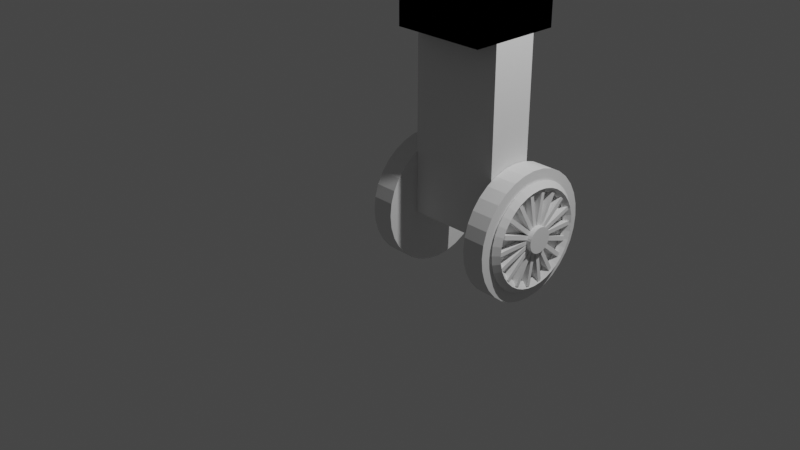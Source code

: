 # Source: creeper.blend  (saved by Blender 3.6.13; exported with 4.5.12 LTS)
import bpy
from mathutils import Matrix  # noqa: F401  (used for matrix-valued properties, if any)

bpy.ops.wm.read_factory_settings(use_empty=True)
scene = bpy.context.scene
scene.name = 'Scene'

# ---- collections
col_collection = bpy.data.collections.new('Collection'); scene.collection.children.link(col_collection)

# ---- world
world_world = bpy.data.worlds.new('World'); scene.world = world_world
world_world.use_nodes = True; world_world.node_tree.nodes.clear()
_N = world_world.node_tree.nodes; _L = world_world.node_tree.links
n0 = _N.new('ShaderNodeOutputWorld'); n0.name = 'World Output'; n0.location = (300, 300)
n1 = _N.new('ShaderNodeBackground'); n1.name = 'Background'; n1.location = (10, 300)
n1.inputs[0].default_value = (0.05088, 0.05088, 0.05088, 1.0)
_L.new(n1.outputs[0], n0.inputs[0])
n0.is_active_output = True
world_world.color = (0.05088, 0.05088, 0.05088)
world_world.use_sun_shadow = False
world_world.sun_shadow_jitter_overblur = 0.0

# ---- cameras
cam_camera = bpy.data.cameras.new('Camera')
cam_camera.clip_end = 100.0
cam_camera.ortho_scale = 7.314

# ---- lights
light_light = bpy.data.lights.new('Light', 'POINT')
light_light.transmission_factor = 0.0
light_light.energy = 1000.0
light_light.shadow_soft_size = 0.1
light_light.shadow_maximum_resolution = 0.006
light_light.use_absolute_resolution = True

# ---- meshes
me_cylinder = bpy.data.meshes.new('Cylinder')
me_cylinder.from_pydata([(0.0, 1.0, -1.0), (0.0, 1.0, 1.0), (0.1951, 0.9808, -1.0), (0.1951, 0.9808, 1.0), (0.3827, 0.9239, -1.0), (0.3827, 0.9239, 1.0), (0.5556, 0.8315, -1.0), (0.5556, 0.8315, 1.0), (0.7071, 0.7071, -1.0), (0.7071, 0.7071, 1.0), (0.8315, 0.5556, -1.0), (0.8315, 0.5556, 1.0), (0.9239, 0.3827, -1.0), (0.9239, 0.3827, 1.0), (0.9808, 0.1951, -1.0), (0.9808, 0.1951, 1.0), (1.0, 0.0, -1.0), (1.0, 0.0, 1.0), (0.9808, -0.1951, -1.0), (0.9808, -0.1951, 1.0), (0.9239, -0.3827, -1.0), (0.9239, -0.3827, 1.0), (0.8315, -0.5556, -1.0), (0.8315, -0.5556, 1.0), (0.7071, -0.7071, -1.0), (0.7071, -0.7071, 1.0), (0.5556, -0.8315, -1.0), (0.5556, -0.8315, 1.0), (0.3827, -0.9239, -1.0), (0.3827, -0.9239, 1.0), (0.1951, -0.9808, -1.0), (0.1951, -0.9808, 1.0), (0.0, -1.0, -1.0), (0.0, -1.0, 1.0), (-0.1951, -0.9808, -1.0), (-0.1951, -0.9808, 1.0), (-0.3827, -0.9239, -1.0), (-0.3827, -0.9239, 1.0), (-0.5556, -0.8315, -1.0), (-0.5556, -0.8315, 1.0), (-0.7071, -0.7071, -1.0), (-0.7071, -0.7071, 1.0), (-0.8315, -0.5556, -1.0), (-0.8315, -0.5556, 1.0), (-0.9239, -0.3827, -1.0), (-0.9239, -0.3827, 1.0), (-0.9808, -0.1951, -1.0), (-0.9808, -0.1951, 1.0), (-1.0, 0.0, -1.0), (-1.0, 0.0, 1.0), (-0.9808, 0.1951, -1.0), (-0.9808, 0.1951, 1.0), (-0.9239, 0.3827, -1.0), (-0.9239, 0.3827, 1.0), (-0.8315, 0.5556, -1.0), (-0.8315, 0.5556, 1.0), (-0.7071, 0.7071, -1.0), (-0.7071, 0.7071, 1.0), (-0.5556, 0.8315, -1.0), (-0.5556, 0.8315, 1.0), (-0.3827, 0.9239, -1.0), (-0.3827, 0.9239, 1.0), (-0.1951, 0.9808, -1.0), (-0.1951, 0.9808, 1.0)], [], [(0, 1, 3, 2), (2, 3, 5, 4), (4, 5, 7, 6), (6, 7, 9, 8), (8, 9, 11, 10), (10, 11, 13, 12), (12, 13, 15, 14), (14, 15, 17, 16), (16, 17, 19, 18), (18, 19, 21, 20), (20, 21, 23, 22), (22, 23, 25, 24), (24, 25, 27, 26), (26, 27, 29, 28), (28, 29, 31, 30), (30, 31, 33, 32), (32, 33, 35, 34), (34, 35, 37, 36), (36, 37, 39, 38), (38, 39, 41, 40), (40, 41, 43, 42), (42, 43, 45, 44), (44, 45, 47, 46), (46, 47, 49, 48), (48, 49, 51, 50), (50, 51, 53, 52), (52, 53, 55, 54), (54, 55, 57, 56), (56, 57, 59, 58), (58, 59, 61, 60), (3, 1, 63, 61, 59, 57, 55, 53, 51, 49, 47, 45, 43, 41, 39, 37, 35, 33, 31, 29, 27, 25, 23, 21, 19, 17, 15, 13, 11, 9, 7, 5), (60, 61, 63, 62), (62, 63, 1, 0), (0, 2, 4, 6, 8, 10, 12, 14, 16, 18, 20, 22, 24, 26, 28, 30, 32, 34, 36, 38, 40, 42, 44, 46, 48, 50, 52, 54, 56, 58, 60, 62)])
_uv = me_cylinder.uv_layers.new(name='UVMap')
_uv.uv.foreach_set('vector', [1.0, 0.5, 1.0, 1.0, 0.9688, 1.0, 0.9688, 0.5, 0.9688, 0.5, 0.9688, 1.0, 0.9375, 1.0, 0.9375, 0.5, 0.9375, 0.5, 0.9375, 1.0, 0.9062, 1.0, 0.9062, 0.5, 0.9062, 0.5, 0.9062, 1.0, 0.875, 1.0, 0.875, 0.5, 0.875, 0.5, 0.875, 1.0, 0.8438, 1.0, 0.8438, 0.5, 0.8438, 0.5, 0.8438, 1.0, 0.8125, 1.0, 0.8125, 0.5, 0.8125, 0.5, 0.8125, 1.0, 0.7812, 1.0, 0.7812, 0.5, 0.7812, 0.5, 0.7812, 1.0, 0.75, 1.0, 0.75, 0.5, 0.75, 0.5, 0.75, 1.0, 0.7188, 1.0, 0.7188, 0.5, 0.7188, 0.5, 0.7188, 1.0, 0.6875, 1.0, 0.6875, 0.5, 0.6875, 0.5, 0.6875, 1.0, 0.6562, 1.0, 0.6562, 0.5, 0.6562, 0.5, 0.6562, 1.0, 0.625, 1.0, 0.625, 0.5, 0.625, 0.5, 0.625, 1.0, 0.5938, 1.0, 0.5938, 0.5, 0.5938, 0.5, 0.5938, 1.0, 0.5625, 1.0, 0.5625, 0.5, 0.5625, 0.5, 0.5625, 1.0, 0.5312, 1.0, 0.5312, 0.5, 0.5312, 0.5, 0.5312, 1.0, 0.5, 1.0, 0.5, 0.5, 0.5, 0.5, 0.5, 1.0, 0.4688, 1.0, 0.4688, 0.5, 0.4688, 0.5, 0.4688, 1.0, 0.4375, 1.0, 0.4375, 0.5, 0.4375, 0.5, 0.4375, 1.0, 0.4062, 1.0, 0.4062, 0.5, 0.4062, 0.5, 0.4062, 1.0, 0.375, 1.0, 0.375, 0.5, 0.375, 0.5, 0.375, 1.0, 0.3438, 1.0, 0.3438, 0.5, 0.3438, 0.5, 0.3438, 1.0, 0.3125, 1.0, 0.3125, 0.5, 0.3125, 0.5, 0.3125, 1.0, 0.2812, 1.0, 0.2812, 0.5, 0.2812, 0.5, 0.2812, 1.0, 0.25, 1.0, 0.25, 0.5, 0.25, 0.5, 0.25, 1.0, 0.2188, 1.0, 0.2188, 0.5, 0.2188, 0.5, 0.2188, 1.0, 0.1875, 1.0, 0.1875, 0.5, 0.1875, 0.5, 0.1875, 1.0, 0.1562, 1.0, 0.1562, 0.5, 0.1562, 0.5, 0.1562, 1.0, 0.125, 1.0, 0.125, 0.5, 0.125, 0.5, 0.125, 1.0, 0.09375, 1.0, 0.09375, 0.5, 0.09375, 0.5, 0.09375, 1.0, 0.0625, 1.0, 0.0625, 0.5, 0.2968, 0.4854, 0.25, 0.49, 0.2032, 0.4854, 0.1582, 0.4717, 0.1167, 0.4496, 0.08029, 0.4197, 0.05045, 0.3833, 0.02827, 0.3418, 0.01461, 0.2968, 0.01, 0.25, 0.01461, 0.2032, 0.02827, 0.1582, 0.05045, 0.1167, 0.08029, 0.08029, 0.1167, 0.05045, 0.1582, 0.02827, 0.2032, 0.01461, 0.25, 0.01, 0.2968, 0.01461, 0.3418, 0.02827, 0.3833, 0.05045, 0.4197, 0.08029, 0.4496, 0.1167, 0.4717, 0.1582, 0.4854, 0.2032, 0.49, 0.25, 0.4854, 0.2968, 0.4717, 0.3418, 0.4496, 0.3833, 0.4197, 0.4197, 0.3833, 0.4496, 0.3418, 0.4717, 0.0625, 0.5, 0.0625, 1.0, 0.03125, 1.0, 0.03125, 0.5, 0.03125, 0.5, 0.03125, 1.0, 0.0, 1.0, 0.0, 0.5, 0.75, 0.49, 0.7968, 0.4854, 0.8418, 0.4717, 0.8833, 0.4496, 0.9197, 0.4197, 0.9496, 0.3833, 0.9717, 0.3418, 0.9854, 0.2968, 0.99, 0.25, 0.9854, 0.2032, 0.9717, 0.1582, 0.9496, 0.1167, 0.9197, 0.08029, 0.8833, 0.05045, 0.8418, 0.02827, 0.7968, 0.01461, 0.75, 0.01, 0.7032, 0.01461, 0.6582, 0.02827, 0.6167, 0.05045, 0.5803, 0.08029, 0.5504, 0.1167, 0.5283, 0.1582, 0.5146, 0.2032, 0.51, 0.25, 0.5146, 0.2968, 0.5283, 0.3418, 0.5504, 0.3833, 0.5803, 0.4197, 0.6167, 0.4496, 0.6582, 0.4717, 0.7032, 0.4854])
me_cylinder.update()
me_cylinder_004 = bpy.data.meshes.new('Cylinder.004')
me_cylinder_004.from_pydata([(0.0, 1.0, -1.0), (0.0, 1.0, 1.0), (0.1951, 0.9808, -1.0), (0.1951, 0.9808, 1.0), (0.3827, 0.9239, -1.0), (0.3827, 0.9239, 1.0), (0.5556, 0.8315, -1.0), (0.5556, 0.8315, 1.0), (0.7071, 0.7071, -1.0), (0.7071, 0.7071, 1.0), (0.8315, 0.5556, -1.0), (0.8315, 0.5556, 1.0), (0.9239, 0.3827, -1.0), (0.9239, 0.3827, 1.0), (0.9808, 0.1951, -1.0), (0.9808, 0.1951, 1.0), (1.0, 0.0, -1.0), (1.0, 0.0, 1.0), (0.9808, -0.1951, -1.0), (0.9808, -0.1951, 1.0), (0.9239, -0.3827, -1.0), (0.9239, -0.3827, 1.0), (0.8315, -0.5556, -1.0), (0.8315, -0.5556, 1.0), (0.7071, -0.7071, -1.0), (0.7071, -0.7071, 1.0), (0.5556, -0.8315, -1.0), (0.5556, -0.8315, 1.0), (0.3827, -0.9239, -1.0), (0.3827, -0.9239, 1.0), (0.1951, -0.9808, -1.0), (0.1951, -0.9808, 1.0), (0.0, -1.0, -1.0), (0.0, -1.0, 1.0), (-0.1951, -0.9808, -1.0), (-0.1951, -0.9808, 1.0), (-0.3827, -0.9239, -1.0), (-0.3827, -0.9239, 1.0), (-0.5556, -0.8315, -1.0), (-0.5556, -0.8315, 1.0), (-0.7071, -0.7071, -1.0), (-0.7071, -0.7071, 1.0), (-0.8315, -0.5556, -1.0), (-0.8315, -0.5556, 1.0), (-0.9239, -0.3827, -1.0), (-0.9239, -0.3827, 1.0), (-0.9808, -0.1951, -1.0), (-0.9808, -0.1951, 1.0), (-1.0, 0.0, -1.0), (-1.0, 0.0, 1.0), (-0.9808, 0.1951, -1.0), (-0.9808, 0.1951, 1.0), (-0.9239, 0.3827, -1.0), (-0.9239, 0.3827, 1.0), (-0.8315, 0.5556, -1.0), (-0.8315, 0.5556, 1.0), (-0.7071, 0.7071, -1.0), (-0.7071, 0.7071, 1.0), (-0.5556, 0.8315, -1.0), (-0.5556, 0.8315, 1.0), (-0.3827, 0.9239, -1.0), (-0.3827, 0.9239, 1.0), (-0.1951, 0.9808, -1.0), (-0.1951, 0.9808, 1.0)], [], [(0, 1, 3, 2), (2, 3, 5, 4), (4, 5, 7, 6), (6, 7, 9, 8), (8, 9, 11, 10), (10, 11, 13, 12), (12, 13, 15, 14), (14, 15, 17, 16), (16, 17, 19, 18), (18, 19, 21, 20), (20, 21, 23, 22), (22, 23, 25, 24), (24, 25, 27, 26), (26, 27, 29, 28), (28, 29, 31, 30), (30, 31, 33, 32), (32, 33, 35, 34), (34, 35, 37, 36), (36, 37, 39, 38), (38, 39, 41, 40), (40, 41, 43, 42), (42, 43, 45, 44), (44, 45, 47, 46), (46, 47, 49, 48), (48, 49, 51, 50), (50, 51, 53, 52), (52, 53, 55, 54), (54, 55, 57, 56), (56, 57, 59, 58), (58, 59, 61, 60), (3, 1, 63, 61, 59, 57, 55, 53, 51, 49, 47, 45, 43, 41, 39, 37, 35, 33, 31, 29, 27, 25, 23, 21, 19, 17, 15, 13, 11, 9, 7, 5), (60, 61, 63, 62), (62, 63, 1, 0), (0, 2, 4, 6, 8, 10, 12, 14, 16, 18, 20, 22, 24, 26, 28, 30, 32, 34, 36, 38, 40, 42, 44, 46, 48, 50, 52, 54, 56, 58, 60, 62)])
_uv = me_cylinder_004.uv_layers.new(name='UVMap')
_uv.uv.foreach_set('vector', [1.0, 0.5, 1.0, 1.0, 0.9688, 1.0, 0.9688, 0.5, 0.9688, 0.5, 0.9688, 1.0, 0.9375, 1.0, 0.9375, 0.5, 0.9375, 0.5, 0.9375, 1.0, 0.9062, 1.0, 0.9062, 0.5, 0.9062, 0.5, 0.9062, 1.0, 0.875, 1.0, 0.875, 0.5, 0.875, 0.5, 0.875, 1.0, 0.8438, 1.0, 0.8438, 0.5, 0.8438, 0.5, 0.8438, 1.0, 0.8125, 1.0, 0.8125, 0.5, 0.8125, 0.5, 0.8125, 1.0, 0.7812, 1.0, 0.7812, 0.5, 0.7812, 0.5, 0.7812, 1.0, 0.75, 1.0, 0.75, 0.5, 0.75, 0.5, 0.75, 1.0, 0.7188, 1.0, 0.7188, 0.5, 0.7188, 0.5, 0.7188, 1.0, 0.6875, 1.0, 0.6875, 0.5, 0.6875, 0.5, 0.6875, 1.0, 0.6562, 1.0, 0.6562, 0.5, 0.6562, 0.5, 0.6562, 1.0, 0.625, 1.0, 0.625, 0.5, 0.625, 0.5, 0.625, 1.0, 0.5938, 1.0, 0.5938, 0.5, 0.5938, 0.5, 0.5938, 1.0, 0.5625, 1.0, 0.5625, 0.5, 0.5625, 0.5, 0.5625, 1.0, 0.5312, 1.0, 0.5312, 0.5, 0.5312, 0.5, 0.5312, 1.0, 0.5, 1.0, 0.5, 0.5, 0.5, 0.5, 0.5, 1.0, 0.4688, 1.0, 0.4688, 0.5, 0.4688, 0.5, 0.4688, 1.0, 0.4375, 1.0, 0.4375, 0.5, 0.4375, 0.5, 0.4375, 1.0, 0.4062, 1.0, 0.4062, 0.5, 0.4062, 0.5, 0.4062, 1.0, 0.375, 1.0, 0.375, 0.5, 0.375, 0.5, 0.375, 1.0, 0.3438, 1.0, 0.3438, 0.5, 0.3438, 0.5, 0.3438, 1.0, 0.3125, 1.0, 0.3125, 0.5, 0.3125, 0.5, 0.3125, 1.0, 0.2812, 1.0, 0.2812, 0.5, 0.2812, 0.5, 0.2812, 1.0, 0.25, 1.0, 0.25, 0.5, 0.25, 0.5, 0.25, 1.0, 0.2188, 1.0, 0.2188, 0.5, 0.2188, 0.5, 0.2188, 1.0, 0.1875, 1.0, 0.1875, 0.5, 0.1875, 0.5, 0.1875, 1.0, 0.1562, 1.0, 0.1562, 0.5, 0.1562, 0.5, 0.1562, 1.0, 0.125, 1.0, 0.125, 0.5, 0.125, 0.5, 0.125, 1.0, 0.09375, 1.0, 0.09375, 0.5, 0.09375, 0.5, 0.09375, 1.0, 0.0625, 1.0, 0.0625, 0.5, 0.2968, 0.4854, 0.25, 0.49, 0.2032, 0.4854, 0.1582, 0.4717, 0.1167, 0.4496, 0.08029, 0.4197, 0.05045, 0.3833, 0.02827, 0.3418, 0.01461, 0.2968, 0.01, 0.25, 0.01461, 0.2032, 0.02827, 0.1582, 0.05045, 0.1167, 0.08029, 0.08029, 0.1167, 0.05045, 0.1582, 0.02827, 0.2032, 0.01461, 0.25, 0.01, 0.2968, 0.01461, 0.3418, 0.02827, 0.3833, 0.05045, 0.4197, 0.08029, 0.4496, 0.1167, 0.4717, 0.1582, 0.4854, 0.2032, 0.49, 0.25, 0.4854, 0.2968, 0.4717, 0.3418, 0.4496, 0.3833, 0.4197, 0.4197, 0.3833, 0.4496, 0.3418, 0.4717, 0.0625, 0.5, 0.0625, 1.0, 0.03125, 1.0, 0.03125, 0.5, 0.03125, 0.5, 0.03125, 1.0, 0.0, 1.0, 0.0, 0.5, 0.75, 0.49, 0.7968, 0.4854, 0.8418, 0.4717, 0.8833, 0.4496, 0.9197, 0.4197, 0.9496, 0.3833, 0.9717, 0.3418, 0.9854, 0.2968, 0.99, 0.25, 0.9854, 0.2032, 0.9717, 0.1582, 0.9496, 0.1167, 0.9197, 0.08029, 0.8833, 0.05045, 0.8418, 0.02827, 0.7968, 0.01461, 0.75, 0.01, 0.7032, 0.01461, 0.6582, 0.02827, 0.6167, 0.05045, 0.5803, 0.08029, 0.5504, 0.1167, 0.5283, 0.1582, 0.5146, 0.2032, 0.51, 0.25, 0.5146, 0.2968, 0.5283, 0.3418, 0.5504, 0.3833, 0.5803, 0.4197, 0.6167, 0.4496, 0.6582, 0.4717, 0.7032, 0.4854])
me_cylinder_004.update()
me_supertoroid = bpy.data.meshes.new('SuperToroid')
me_supertoroid.from_pydata([(0.58, 0.0, 0.0), (0.52, 0.0, 0.06), (0.46, 0.0, 7.348e-18), (0.52, 0.0, -0.06), (0.5712, 0.1007, 0.0), (0.5121, 0.0903, 0.06), (0.453, 0.07988, 7.348e-18), (0.5121, 0.0903, -0.06), (0.545, 0.1984, 0.0), (0.4886, 0.1779, 0.06), (0.4323, 0.1573, 7.348e-18), (0.4886, 0.1779, -0.06), (0.5023, 0.29, 0.0), (0.4503, 0.26, 0.06), (0.3984, 0.23, 7.348e-18), (0.4503, 0.26, -0.06), (0.4443, 0.3728, 0.0), (0.3983, 0.3342, 0.06), (0.3524, 0.2957, 7.348e-18), (0.3983, 0.3342, -0.06), (0.3728, 0.4443, 0.0), (0.3342, 0.3983, 0.06), (0.2957, 0.3524, 7.348e-18), (0.3342, 0.3983, -0.06), (0.29, 0.5023, 0.0), (0.26, 0.4503, 0.06), (0.23, 0.3984, 7.348e-18), (0.26, 0.4503, -0.06), (0.1984, 0.545, 0.0), (0.1779, 0.4886, 0.06), (0.1573, 0.4323, 7.348e-18), (0.1779, 0.4886, -0.06), (0.1007, 0.5712, 0.0), (0.0903, 0.5121, 0.06), (0.07988, 0.453, 7.348e-18), (0.0903, 0.5121, -0.06), (3.551e-17, 0.58, 0.0), (3.184e-17, 0.52, 0.06), (2.817e-17, 0.46, 7.348e-18), (3.184e-17, 0.52, -0.06), (-0.1007, 0.5712, 0.0), (-0.0903, 0.5121, 0.06), (-0.07988, 0.453, 7.348e-18), (-0.0903, 0.5121, -0.06), (-0.1984, 0.545, 0.0), (-0.1779, 0.4886, 0.06), (-0.1573, 0.4323, 7.348e-18), (-0.1779, 0.4886, -0.06), (-0.29, 0.5023, 0.0), (-0.26, 0.4503, 0.06), (-0.23, 0.3984, 7.348e-18), (-0.26, 0.4503, -0.06), (-0.3728, 0.4443, 0.0), (-0.3342, 0.3983, 0.06), (-0.2957, 0.3524, 7.348e-18), (-0.3342, 0.3983, -0.06), (-0.4443, 0.3728, 0.0), (-0.3983, 0.3342, 0.06), (-0.3524, 0.2957, 7.348e-18), (-0.3983, 0.3342, -0.06), (-0.5023, 0.29, 0.0), (-0.4503, 0.26, 0.06), (-0.3984, 0.23, 7.348e-18), (-0.4503, 0.26, -0.06), (-0.545, 0.1984, 0.0), (-0.4886, 0.1779, 0.06), (-0.4323, 0.1573, 7.348e-18), (-0.4886, 0.1779, -0.06), (-0.5712, 0.1007, 0.0), (-0.5121, 0.0903, 0.06), (-0.453, 0.07988, 7.348e-18), (-0.5121, 0.0903, -0.06), (-0.58, 7.103e-17, 0.0), (-0.52, 6.368e-17, 0.06), (-0.46, 5.633e-17, 7.348e-18), (-0.52, 6.368e-17, -0.06), (-0.5712, -0.1007, 0.0), (-0.5121, -0.0903, 0.06), (-0.453, -0.07988, 7.348e-18), (-0.5121, -0.0903, -0.06), (-0.545, -0.1984, 0.0), (-0.4886, -0.1779, 0.06), (-0.4323, -0.1573, 7.348e-18), (-0.4886, -0.1779, -0.06), (-0.5023, -0.29, 0.0), (-0.4503, -0.26, 0.06), (-0.3984, -0.23, 7.348e-18), (-0.4503, -0.26, -0.06), (-0.4443, -0.3728, 0.0), (-0.3983, -0.3342, 0.06), (-0.3524, -0.2957, 7.348e-18), (-0.3983, -0.3342, -0.06), (-0.3728, -0.4443, 0.0), (-0.3342, -0.3983, 0.06), (-0.2957, -0.3524, 7.348e-18), (-0.3342, -0.3983, -0.06), (-0.29, -0.5023, 0.0), (-0.26, -0.4503, 0.06), (-0.23, -0.3984, 7.348e-18), (-0.26, -0.4503, -0.06), (-0.1984, -0.545, 0.0), (-0.1779, -0.4886, 0.06), (-0.1573, -0.4323, 7.348e-18), (-0.1779, -0.4886, -0.06), (-0.1007, -0.5712, 0.0), (-0.0903, -0.5121, 0.06), (-0.07988, -0.453, 7.348e-18), (-0.0903, -0.5121, -0.06), (-1.065e-16, -0.58, 0.0), (-9.552e-17, -0.52, 0.06), (-8.45e-17, -0.46, 7.348e-18), (-9.552e-17, -0.52, -0.06), (0.1007, -0.5712, 0.0), (0.0903, -0.5121, 0.06), (0.07988, -0.453, 7.348e-18), (0.0903, -0.5121, -0.06), (0.1984, -0.545, 0.0), (0.1779, -0.4886, 0.06), (0.1573, -0.4323, 7.348e-18), (0.1779, -0.4886, -0.06), (0.29, -0.5023, 0.0), (0.26, -0.4503, 0.06), (0.23, -0.3984, 7.348e-18), (0.26, -0.4503, -0.06), (0.3728, -0.4443, 0.0), (0.3342, -0.3983, 0.06), (0.2957, -0.3524, 7.348e-18), (0.3342, -0.3983, -0.06), (0.4443, -0.3728, 0.0), (0.3983, -0.3342, 0.06), (0.3524, -0.2957, 7.348e-18), (0.3983, -0.3342, -0.06), (0.5023, -0.29, 0.0), (0.4503, -0.26, 0.06), (0.3984, -0.23, 7.348e-18), (0.4503, -0.26, -0.06), (0.545, -0.1984, 0.0), (0.4886, -0.1779, 0.06), (0.4323, -0.1573, 7.348e-18), (0.4886, -0.1779, -0.06), (0.5712, -0.1007, 0.0), (0.5121, -0.0903, 0.06), (0.453, -0.07988, 7.348e-18), (0.5121, -0.0903, -0.06)], [], [(4, 0, 3, 7), (0, 4, 5, 1), (1, 5, 6, 2), (2, 6, 7, 3), (8, 4, 7, 11), (4, 8, 9, 5), (5, 9, 10, 6), (6, 10, 11, 7), (12, 8, 11, 15), (8, 12, 13, 9), (9, 13, 14, 10), (10, 14, 15, 11), (16, 12, 15, 19), (12, 16, 17, 13), (13, 17, 18, 14), (14, 18, 19, 15), (20, 16, 19, 23), (16, 20, 21, 17), (17, 21, 22, 18), (18, 22, 23, 19), (24, 20, 23, 27), (20, 24, 25, 21), (21, 25, 26, 22), (22, 26, 27, 23), (28, 24, 27, 31), (24, 28, 29, 25), (25, 29, 30, 26), (26, 30, 31, 27), (32, 28, 31, 35), (28, 32, 33, 29), (29, 33, 34, 30), (30, 34, 35, 31), (36, 32, 35, 39), (32, 36, 37, 33), (33, 37, 38, 34), (34, 38, 39, 35), (40, 36, 39, 43), (36, 40, 41, 37), (37, 41, 42, 38), (38, 42, 43, 39), (44, 40, 43, 47), (40, 44, 45, 41), (41, 45, 46, 42), (42, 46, 47, 43), (48, 44, 47, 51), (44, 48, 49, 45), (45, 49, 50, 46), (46, 50, 51, 47), (52, 48, 51, 55), (48, 52, 53, 49), (49, 53, 54, 50), (50, 54, 55, 51), (56, 52, 55, 59), (52, 56, 57, 53), (53, 57, 58, 54), (54, 58, 59, 55), (60, 56, 59, 63), (56, 60, 61, 57), (57, 61, 62, 58), (58, 62, 63, 59), (64, 60, 63, 67), (60, 64, 65, 61), (61, 65, 66, 62), (62, 66, 67, 63), (68, 64, 67, 71), (64, 68, 69, 65), (65, 69, 70, 66), (66, 70, 71, 67), (72, 68, 71, 75), (68, 72, 73, 69), (69, 73, 74, 70), (70, 74, 75, 71), (76, 72, 75, 79), (72, 76, 77, 73), (73, 77, 78, 74), (74, 78, 79, 75), (80, 76, 79, 83), (76, 80, 81, 77), (77, 81, 82, 78), (78, 82, 83, 79), (84, 80, 83, 87), (80, 84, 85, 81), (81, 85, 86, 82), (82, 86, 87, 83), (88, 84, 87, 91), (84, 88, 89, 85), (85, 89, 90, 86), (86, 90, 91, 87), (92, 88, 91, 95), (88, 92, 93, 89), (89, 93, 94, 90), (90, 94, 95, 91), (96, 92, 95, 99), (92, 96, 97, 93), (93, 97, 98, 94), (94, 98, 99, 95), (100, 96, 99, 103), (96, 100, 101, 97), (97, 101, 102, 98), (98, 102, 103, 99), (104, 100, 103, 107), (100, 104, 105, 101), (101, 105, 106, 102), (102, 106, 107, 103), (108, 104, 107, 111), (104, 108, 109, 105), (105, 109, 110, 106), (106, 110, 111, 107), (112, 108, 111, 115), (108, 112, 113, 109), (109, 113, 114, 110), (110, 114, 115, 111), (116, 112, 115, 119), (112, 116, 117, 113), (113, 117, 118, 114), (114, 118, 119, 115), (120, 116, 119, 123), (116, 120, 121, 117), (117, 121, 122, 118), (118, 122, 123, 119), (124, 120, 123, 127), (120, 124, 125, 121), (121, 125, 126, 122), (122, 126, 127, 123), (128, 124, 127, 131), (124, 128, 129, 125), (125, 129, 130, 126), (126, 130, 131, 127), (132, 128, 131, 135), (128, 132, 133, 129), (129, 133, 134, 130), (130, 134, 135, 131), (136, 132, 135, 139), (132, 136, 137, 133), (133, 137, 138, 134), (134, 138, 139, 135), (140, 136, 139, 143), (136, 140, 141, 137), (137, 141, 142, 138), (138, 142, 143, 139), (0, 140, 143, 3), (140, 0, 1, 141), (141, 1, 2, 142), (142, 2, 3, 143)])
me_supertoroid.update()
me_cube_003 = bpy.data.meshes.new('Cube.003')
me_cube_003.from_pydata([(-0.05, -0.05, -0.05), (-0.05, -0.05, 0.05), (-0.05, 0.05, -0.05), (-0.05, 0.05, 0.05), (0.05, -0.05, -0.05), (0.05, -0.05, 0.05), (0.05, 0.05, -0.05), (0.05, 0.05, 0.05)], [], [(0, 1, 3, 2), (2, 3, 7, 6), (6, 7, 5, 4), (4, 5, 1, 0), (2, 6, 4, 0), (7, 3, 1, 5)])
_uv = me_cube_003.uv_layers.new(name='UVMap')
_uv.uv.foreach_set('vector', [0.375, 0.0, 0.625, 0.0, 0.625, 0.25, 0.375, 0.25, 0.375, 0.25, 0.625, 0.25, 0.625, 0.5, 0.375, 0.5, 0.375, 0.5, 0.625, 0.5, 0.625, 0.75, 0.375, 0.75, 0.375, 0.75, 0.625, 0.75, 0.625, 1.0, 0.375, 1.0, 0.125, 0.5, 0.375, 0.5, 0.375, 0.75, 0.125, 0.75, 0.625, 0.5, 0.875, 0.5, 0.875, 0.75, 0.625, 0.75])
me_cube_003.update()
me_cube_004 = bpy.data.meshes.new('Cube.004')
me_cube_004.from_pydata([(-0.05, -0.05, -0.05), (-0.05, -0.05, 0.05), (-0.05, 0.05, -0.05), (-0.05, 0.05, 0.05), (0.05, -0.05, -0.05), (0.05, -0.05, 0.05), (0.05, 0.05, -0.05), (0.05, 0.05, 0.05)], [], [(0, 1, 3, 2), (2, 3, 7, 6), (6, 7, 5, 4), (4, 5, 1, 0), (2, 6, 4, 0), (7, 3, 1, 5)])
_uv = me_cube_004.uv_layers.new(name='UVMap')
_uv.uv.foreach_set('vector', [0.375, 0.0, 0.625, 0.0, 0.625, 0.25, 0.375, 0.25, 0.375, 0.25, 0.625, 0.25, 0.625, 0.5, 0.375, 0.5, 0.375, 0.5, 0.625, 0.5, 0.625, 0.75, 0.375, 0.75, 0.375, 0.75, 0.625, 0.75, 0.625, 1.0, 0.375, 1.0, 0.125, 0.5, 0.375, 0.5, 0.375, 0.75, 0.125, 0.75, 0.625, 0.5, 0.875, 0.5, 0.875, 0.75, 0.625, 0.75])
me_cube_004.update()
me_cube_005 = bpy.data.meshes.new('Cube.005')
me_cube_005.from_pydata([(-0.05, -0.05, -0.05), (-0.05, -0.05, 0.05), (-0.05, 0.05, -0.05), (-0.05, 0.05, 0.05), (0.05, -0.05, -0.05), (0.05, -0.05, 0.05), (0.05, 0.05, -0.05), (0.05, 0.05, 0.05)], [], [(0, 1, 3, 2), (2, 3, 7, 6), (6, 7, 5, 4), (4, 5, 1, 0), (2, 6, 4, 0), (7, 3, 1, 5)])
_uv = me_cube_005.uv_layers.new(name='UVMap')
_uv.uv.foreach_set('vector', [0.375, 0.0, 0.625, 0.0, 0.625, 0.25, 0.375, 0.25, 0.375, 0.25, 0.625, 0.25, 0.625, 0.5, 0.375, 0.5, 0.375, 0.5, 0.625, 0.5, 0.625, 0.75, 0.375, 0.75, 0.375, 0.75, 0.625, 0.75, 0.625, 1.0, 0.375, 1.0, 0.125, 0.5, 0.375, 0.5, 0.375, 0.75, 0.125, 0.75, 0.625, 0.5, 0.875, 0.5, 0.875, 0.75, 0.625, 0.75])
me_cube_005.update()
me_cube_006 = bpy.data.meshes.new('Cube.006')
me_cube_006.from_pydata([(-0.05, -0.05, -0.05), (-0.05, -0.05, 0.05), (-0.05, 0.05, -0.05), (-0.05, 0.05, 0.05), (0.05, -0.05, -0.05), (0.05, -0.05, 0.05), (0.05, 0.05, -0.05), (0.05, 0.05, 0.05)], [], [(0, 1, 3, 2), (2, 3, 7, 6), (6, 7, 5, 4), (4, 5, 1, 0), (2, 6, 4, 0), (7, 3, 1, 5)])
_uv = me_cube_006.uv_layers.new(name='UVMap')
_uv.uv.foreach_set('vector', [0.375, 0.0, 0.625, 0.0, 0.625, 0.25, 0.375, 0.25, 0.375, 0.25, 0.625, 0.25, 0.625, 0.5, 0.375, 0.5, 0.375, 0.5, 0.625, 0.5, 0.625, 0.75, 0.375, 0.75, 0.375, 0.75, 0.625, 0.75, 0.625, 1.0, 0.375, 1.0, 0.125, 0.5, 0.375, 0.5, 0.375, 0.75, 0.125, 0.75, 0.625, 0.5, 0.875, 0.5, 0.875, 0.75, 0.625, 0.75])
me_cube_006.update()
me_cube_007 = bpy.data.meshes.new('Cube.007')
me_cube_007.from_pydata([(-0.05, -0.05, -0.05), (-0.05, -0.05, 0.05), (-0.05, 0.05, -0.05), (-0.05, 0.05, 0.05), (0.05, -0.05, -0.05), (0.05, -0.05, 0.05), (0.05, 0.05, -0.05), (0.05, 0.05, 0.05)], [], [(0, 1, 3, 2), (2, 3, 7, 6), (6, 7, 5, 4), (4, 5, 1, 0), (2, 6, 4, 0), (7, 3, 1, 5)])
_uv = me_cube_007.uv_layers.new(name='UVMap')
_uv.uv.foreach_set('vector', [0.375, 0.0, 0.625, 0.0, 0.625, 0.25, 0.375, 0.25, 0.375, 0.25, 0.625, 0.25, 0.625, 0.5, 0.375, 0.5, 0.375, 0.5, 0.625, 0.5, 0.625, 0.75, 0.375, 0.75, 0.375, 0.75, 0.625, 0.75, 0.625, 1.0, 0.375, 1.0, 0.125, 0.5, 0.375, 0.5, 0.375, 0.75, 0.125, 0.75, 0.625, 0.5, 0.875, 0.5, 0.875, 0.75, 0.625, 0.75])
me_cube_007.update()
me_cube_008 = bpy.data.meshes.new('Cube.008')
me_cube_008.from_pydata([(-0.05, -0.05, -0.05), (-0.05, -0.05, 0.05), (-0.05, 0.05, -0.05), (-0.05, 0.05, 0.05), (0.05, -0.05, -0.05), (0.05, -0.05, 0.05), (0.05, 0.05, -0.05), (0.05, 0.05, 0.05)], [], [(0, 1, 3, 2), (2, 3, 7, 6), (6, 7, 5, 4), (4, 5, 1, 0), (2, 6, 4, 0), (7, 3, 1, 5)])
_uv = me_cube_008.uv_layers.new(name='UVMap')
_uv.uv.foreach_set('vector', [0.375, 0.0, 0.625, 0.0, 0.625, 0.25, 0.375, 0.25, 0.375, 0.25, 0.625, 0.25, 0.625, 0.5, 0.375, 0.5, 0.375, 0.5, 0.625, 0.5, 0.625, 0.75, 0.375, 0.75, 0.375, 0.75, 0.625, 0.75, 0.625, 1.0, 0.375, 1.0, 0.125, 0.5, 0.375, 0.5, 0.375, 0.75, 0.125, 0.75, 0.625, 0.5, 0.875, 0.5, 0.875, 0.75, 0.625, 0.75])
me_cube_008.update()
me_cube_009 = bpy.data.meshes.new('Cube.009')
me_cube_009.from_pydata([(-0.05, -0.05, -0.05), (-0.05, -0.05, 0.05), (-0.05, 0.05, -0.05), (-0.05, 0.05, 0.05), (0.05, -0.05, -0.05), (0.05, -0.05, 0.05), (0.05, 0.05, -0.05), (0.05, 0.05, 0.05)], [], [(0, 1, 3, 2), (2, 3, 7, 6), (6, 7, 5, 4), (4, 5, 1, 0), (2, 6, 4, 0), (7, 3, 1, 5)])
_uv = me_cube_009.uv_layers.new(name='UVMap')
_uv.uv.foreach_set('vector', [0.375, 0.0, 0.625, 0.0, 0.625, 0.25, 0.375, 0.25, 0.375, 0.25, 0.625, 0.25, 0.625, 0.5, 0.375, 0.5, 0.375, 0.5, 0.625, 0.5, 0.625, 0.75, 0.375, 0.75, 0.375, 0.75, 0.625, 0.75, 0.625, 1.0, 0.375, 1.0, 0.125, 0.5, 0.375, 0.5, 0.375, 0.75, 0.125, 0.75, 0.625, 0.5, 0.875, 0.5, 0.875, 0.75, 0.625, 0.75])
me_cube_009.update()
me_cube_010 = bpy.data.meshes.new('Cube.010')
me_cube_010.from_pydata([(-0.05, -0.05, -0.05), (-0.05, -0.05, 0.05), (-0.05, 0.05, -0.05), (-0.05, 0.05, 0.05), (0.05, -0.05, -0.05), (0.05, -0.05, 0.05), (0.05, 0.05, -0.05), (0.05, 0.05, 0.05)], [], [(0, 1, 3, 2), (2, 3, 7, 6), (6, 7, 5, 4), (4, 5, 1, 0), (2, 6, 4, 0), (7, 3, 1, 5)])
_uv = me_cube_010.uv_layers.new(name='UVMap')
_uv.uv.foreach_set('vector', [0.375, 0.0, 0.625, 0.0, 0.625, 0.25, 0.375, 0.25, 0.375, 0.25, 0.625, 0.25, 0.625, 0.5, 0.375, 0.5, 0.375, 0.5, 0.625, 0.5, 0.625, 0.75, 0.375, 0.75, 0.375, 0.75, 0.625, 0.75, 0.625, 1.0, 0.375, 1.0, 0.125, 0.5, 0.375, 0.5, 0.375, 0.75, 0.125, 0.75, 0.625, 0.5, 0.875, 0.5, 0.875, 0.75, 0.625, 0.75])
me_cube_010.update()
me_cube_011 = bpy.data.meshes.new('Cube.011')
me_cube_011.from_pydata([(-0.05, -0.05, -0.05), (-0.05, -0.05, 0.05), (-0.05, 0.05, -0.05), (-0.05, 0.05, 0.05), (0.05, -0.05, -0.05), (0.05, -0.05, 0.05), (0.05, 0.05, -0.05), (0.05, 0.05, 0.05)], [], [(0, 1, 3, 2), (2, 3, 7, 6), (6, 7, 5, 4), (4, 5, 1, 0), (2, 6, 4, 0), (7, 3, 1, 5)])
_uv = me_cube_011.uv_layers.new(name='UVMap')
_uv.uv.foreach_set('vector', [0.375, 0.0, 0.625, 0.0, 0.625, 0.25, 0.375, 0.25, 0.375, 0.25, 0.625, 0.25, 0.625, 0.5, 0.375, 0.5, 0.375, 0.5, 0.625, 0.5, 0.625, 0.75, 0.375, 0.75, 0.375, 0.75, 0.625, 0.75, 0.625, 1.0, 0.375, 1.0, 0.125, 0.5, 0.375, 0.5, 0.375, 0.75, 0.125, 0.75, 0.625, 0.5, 0.875, 0.5, 0.875, 0.75, 0.625, 0.75])
me_cube_011.update()
me_cube_038 = bpy.data.meshes.new('Cube.038')
me_cube_038.from_pydata([(-0.5, -0.5, -0.5), (-0.5, -0.5, 0.5), (-0.5, 0.5, -0.5), (-0.5, 0.5, 0.5), (0.5, -0.5, -0.5), (0.5, -0.5, 0.5), (0.5, 0.5, -0.5), (0.5, 0.5, 0.5)], [], [(0, 1, 3, 2), (2, 3, 7, 6), (6, 7, 5, 4), (4, 5, 1, 0), (2, 6, 4, 0), (7, 3, 1, 5)])
_uv = me_cube_038.uv_layers.new(name='UVMap')
_uv.uv.foreach_set('vector', [0.375, 0.0, 0.625, 0.0, 0.625, 0.25, 0.375, 0.25, 0.375, 0.25, 0.625, 0.25, 0.625, 0.5, 0.375, 0.5, 0.375, 0.5, 0.625, 0.5, 0.625, 0.75, 0.375, 0.75, 0.375, 0.75, 0.625, 0.75, 0.625, 1.0, 0.375, 1.0, 0.125, 0.5, 0.375, 0.5, 0.375, 0.75, 0.125, 0.75, 0.625, 0.5, 0.875, 0.5, 0.875, 0.75, 0.625, 0.75])
me_cube_038.update()
me_cube_039 = bpy.data.meshes.new('Cube.039')
me_cube_039.from_pydata([(-0.5, -0.5, -0.5), (-0.5, -0.5, 0.5), (-0.5, 0.5, -0.5), (-0.5, 0.5, 0.5), (0.5, -0.5, -0.5), (0.5, -0.5, 0.5), (0.5, 0.5, -0.5), (0.5, 0.5, 0.5)], [], [(0, 1, 3, 2), (2, 3, 7, 6), (6, 7, 5, 4), (4, 5, 1, 0), (2, 6, 4, 0), (7, 3, 1, 5)])
_uv = me_cube_039.uv_layers.new(name='UVMap')
_uv.uv.foreach_set('vector', [0.375, 0.0, 0.625, 0.0, 0.625, 0.25, 0.375, 0.25, 0.375, 0.25, 0.625, 0.25, 0.625, 0.5, 0.375, 0.5, 0.375, 0.5, 0.625, 0.5, 0.625, 0.75, 0.375, 0.75, 0.375, 0.75, 0.625, 0.75, 0.625, 1.0, 0.375, 1.0, 0.125, 0.5, 0.375, 0.5, 0.375, 0.75, 0.125, 0.75, 0.625, 0.5, 0.875, 0.5, 0.875, 0.75, 0.625, 0.75])
me_cube_039.update()
me_cylinder_007 = bpy.data.meshes.new('Cylinder.007')
me_cylinder_007.from_pydata([(0.0, 1.0, -1.0), (0.0, 1.0, 1.0), (0.1951, 0.9808, -1.0), (0.1951, 0.9808, 1.0), (0.3827, 0.9239, -1.0), (0.3827, 0.9239, 1.0), (0.5556, 0.8315, -1.0), (0.5556, 0.8315, 1.0), (0.7071, 0.7071, -1.0), (0.7071, 0.7071, 1.0), (0.8315, 0.5556, -1.0), (0.8315, 0.5556, 1.0), (0.9239, 0.3827, -1.0), (0.9239, 0.3827, 1.0), (0.9808, 0.1951, -1.0), (0.9808, 0.1951, 1.0), (1.0, 0.0, -1.0), (1.0, 0.0, 1.0), (0.9808, -0.1951, -1.0), (0.9808, -0.1951, 1.0), (0.9239, -0.3827, -1.0), (0.9239, -0.3827, 1.0), (0.8315, -0.5556, -1.0), (0.8315, -0.5556, 1.0), (0.7071, -0.7071, -1.0), (0.7071, -0.7071, 1.0), (0.5556, -0.8315, -1.0), (0.5556, -0.8315, 1.0), (0.3827, -0.9239, -1.0), (0.3827, -0.9239, 1.0), (0.1951, -0.9808, -1.0), (0.1951, -0.9808, 1.0), (0.0, -1.0, -1.0), (0.0, -1.0, 1.0), (-0.1951, -0.9808, -1.0), (-0.1951, -0.9808, 1.0), (-0.3827, -0.9239, -1.0), (-0.3827, -0.9239, 1.0), (-0.5556, -0.8315, -1.0), (-0.5556, -0.8315, 1.0), (-0.7071, -0.7071, -1.0), (-0.7071, -0.7071, 1.0), (-0.8315, -0.5556, -1.0), (-0.8315, -0.5556, 1.0), (-0.9239, -0.3827, -1.0), (-0.9239, -0.3827, 1.0), (-0.9808, -0.1951, -1.0), (-0.9808, -0.1951, 1.0), (-1.0, 0.0, -1.0), (-1.0, 0.0, 1.0), (-0.9808, 0.1951, -1.0), (-0.9808, 0.1951, 1.0), (-0.9239, 0.3827, -1.0), (-0.9239, 0.3827, 1.0), (-0.8315, 0.5556, -1.0), (-0.8315, 0.5556, 1.0), (-0.7071, 0.7071, -1.0), (-0.7071, 0.7071, 1.0), (-0.5556, 0.8315, -1.0), (-0.5556, 0.8315, 1.0), (-0.3827, 0.9239, -1.0), (-0.3827, 0.9239, 1.0), (-0.1951, 0.9808, -1.0), (-0.1951, 0.9808, 1.0)], [], [(0, 1, 3, 2), (2, 3, 5, 4), (4, 5, 7, 6), (6, 7, 9, 8), (8, 9, 11, 10), (10, 11, 13, 12), (12, 13, 15, 14), (14, 15, 17, 16), (16, 17, 19, 18), (18, 19, 21, 20), (20, 21, 23, 22), (22, 23, 25, 24), (24, 25, 27, 26), (26, 27, 29, 28), (28, 29, 31, 30), (30, 31, 33, 32), (32, 33, 35, 34), (34, 35, 37, 36), (36, 37, 39, 38), (38, 39, 41, 40), (40, 41, 43, 42), (42, 43, 45, 44), (44, 45, 47, 46), (46, 47, 49, 48), (48, 49, 51, 50), (50, 51, 53, 52), (52, 53, 55, 54), (54, 55, 57, 56), (56, 57, 59, 58), (58, 59, 61, 60), (3, 1, 63, 61, 59, 57, 55, 53, 51, 49, 47, 45, 43, 41, 39, 37, 35, 33, 31, 29, 27, 25, 23, 21, 19, 17, 15, 13, 11, 9, 7, 5), (60, 61, 63, 62), (62, 63, 1, 0), (0, 2, 4, 6, 8, 10, 12, 14, 16, 18, 20, 22, 24, 26, 28, 30, 32, 34, 36, 38, 40, 42, 44, 46, 48, 50, 52, 54, 56, 58, 60, 62)])
_uv = me_cylinder_007.uv_layers.new(name='UVMap')
_uv.uv.foreach_set('vector', [1.0, 0.5, 1.0, 1.0, 0.9688, 1.0, 0.9688, 0.5, 0.9688, 0.5, 0.9688, 1.0, 0.9375, 1.0, 0.9375, 0.5, 0.9375, 0.5, 0.9375, 1.0, 0.9062, 1.0, 0.9062, 0.5, 0.9062, 0.5, 0.9062, 1.0, 0.875, 1.0, 0.875, 0.5, 0.875, 0.5, 0.875, 1.0, 0.8438, 1.0, 0.8438, 0.5, 0.8438, 0.5, 0.8438, 1.0, 0.8125, 1.0, 0.8125, 0.5, 0.8125, 0.5, 0.8125, 1.0, 0.7812, 1.0, 0.7812, 0.5, 0.7812, 0.5, 0.7812, 1.0, 0.75, 1.0, 0.75, 0.5, 0.75, 0.5, 0.75, 1.0, 0.7188, 1.0, 0.7188, 0.5, 0.7188, 0.5, 0.7188, 1.0, 0.6875, 1.0, 0.6875, 0.5, 0.6875, 0.5, 0.6875, 1.0, 0.6562, 1.0, 0.6562, 0.5, 0.6562, 0.5, 0.6562, 1.0, 0.625, 1.0, 0.625, 0.5, 0.625, 0.5, 0.625, 1.0, 0.5938, 1.0, 0.5938, 0.5, 0.5938, 0.5, 0.5938, 1.0, 0.5625, 1.0, 0.5625, 0.5, 0.5625, 0.5, 0.5625, 1.0, 0.5312, 1.0, 0.5312, 0.5, 0.5312, 0.5, 0.5312, 1.0, 0.5, 1.0, 0.5, 0.5, 0.5, 0.5, 0.5, 1.0, 0.4688, 1.0, 0.4688, 0.5, 0.4688, 0.5, 0.4688, 1.0, 0.4375, 1.0, 0.4375, 0.5, 0.4375, 0.5, 0.4375, 1.0, 0.4062, 1.0, 0.4062, 0.5, 0.4062, 0.5, 0.4062, 1.0, 0.375, 1.0, 0.375, 0.5, 0.375, 0.5, 0.375, 1.0, 0.3438, 1.0, 0.3438, 0.5, 0.3438, 0.5, 0.3438, 1.0, 0.3125, 1.0, 0.3125, 0.5, 0.3125, 0.5, 0.3125, 1.0, 0.2812, 1.0, 0.2812, 0.5, 0.2812, 0.5, 0.2812, 1.0, 0.25, 1.0, 0.25, 0.5, 0.25, 0.5, 0.25, 1.0, 0.2188, 1.0, 0.2188, 0.5, 0.2188, 0.5, 0.2188, 1.0, 0.1875, 1.0, 0.1875, 0.5, 0.1875, 0.5, 0.1875, 1.0, 0.1562, 1.0, 0.1562, 0.5, 0.1562, 0.5, 0.1562, 1.0, 0.125, 1.0, 0.125, 0.5, 0.125, 0.5, 0.125, 1.0, 0.09375, 1.0, 0.09375, 0.5, 0.09375, 0.5, 0.09375, 1.0, 0.0625, 1.0, 0.0625, 0.5, 0.2968, 0.4854, 0.25, 0.49, 0.2032, 0.4854, 0.1582, 0.4717, 0.1167, 0.4496, 0.08029, 0.4197, 0.05045, 0.3833, 0.02827, 0.3418, 0.01461, 0.2968, 0.01, 0.25, 0.01461, 0.2032, 0.02827, 0.1582, 0.05045, 0.1167, 0.08029, 0.08029, 0.1167, 0.05045, 0.1582, 0.02827, 0.2032, 0.01461, 0.25, 0.01, 0.2968, 0.01461, 0.3418, 0.02827, 0.3833, 0.05045, 0.4197, 0.08029, 0.4496, 0.1167, 0.4717, 0.1582, 0.4854, 0.2032, 0.49, 0.25, 0.4854, 0.2968, 0.4717, 0.3418, 0.4496, 0.3833, 0.4197, 0.4197, 0.3833, 0.4496, 0.3418, 0.4717, 0.0625, 0.5, 0.0625, 1.0, 0.03125, 1.0, 0.03125, 0.5, 0.03125, 0.5, 0.03125, 1.0, 0.0, 1.0, 0.0, 0.5, 0.75, 0.49, 0.7968, 0.4854, 0.8418, 0.4717, 0.8833, 0.4496, 0.9197, 0.4197, 0.9496, 0.3833, 0.9717, 0.3418, 0.9854, 0.2968, 0.99, 0.25, 0.9854, 0.2032, 0.9717, 0.1582, 0.9496, 0.1167, 0.9197, 0.08029, 0.8833, 0.05045, 0.8418, 0.02827, 0.7968, 0.01461, 0.75, 0.01, 0.7032, 0.01461, 0.6582, 0.02827, 0.6167, 0.05045, 0.5803, 0.08029, 0.5504, 0.1167, 0.5283, 0.1582, 0.5146, 0.2032, 0.51, 0.25, 0.5146, 0.2968, 0.5283, 0.3418, 0.5504, 0.3833, 0.5803, 0.4197, 0.6167, 0.4496, 0.6582, 0.4717, 0.7032, 0.4854])
me_cylinder_007.update()
me_cylinder_008 = bpy.data.meshes.new('Cylinder.008')
me_cylinder_008.from_pydata([(0.0, 1.0, -1.0), (0.0, 1.0, 1.0), (0.1951, 0.9808, -1.0), (0.1951, 0.9808, 1.0), (0.3827, 0.9239, -1.0), (0.3827, 0.9239, 1.0), (0.5556, 0.8315, -1.0), (0.5556, 0.8315, 1.0), (0.7071, 0.7071, -1.0), (0.7071, 0.7071, 1.0), (0.8315, 0.5556, -1.0), (0.8315, 0.5556, 1.0), (0.9239, 0.3827, -1.0), (0.9239, 0.3827, 1.0), (0.9808, 0.1951, -1.0), (0.9808, 0.1951, 1.0), (1.0, 0.0, -1.0), (1.0, 0.0, 1.0), (0.9808, -0.1951, -1.0), (0.9808, -0.1951, 1.0), (0.9239, -0.3827, -1.0), (0.9239, -0.3827, 1.0), (0.8315, -0.5556, -1.0), (0.8315, -0.5556, 1.0), (0.7071, -0.7071, -1.0), (0.7071, -0.7071, 1.0), (0.5556, -0.8315, -1.0), (0.5556, -0.8315, 1.0), (0.3827, -0.9239, -1.0), (0.3827, -0.9239, 1.0), (0.1951, -0.9808, -1.0), (0.1951, -0.9808, 1.0), (0.0, -1.0, -1.0), (0.0, -1.0, 1.0), (-0.1951, -0.9808, -1.0), (-0.1951, -0.9808, 1.0), (-0.3827, -0.9239, -1.0), (-0.3827, -0.9239, 1.0), (-0.5556, -0.8315, -1.0), (-0.5556, -0.8315, 1.0), (-0.7071, -0.7071, -1.0), (-0.7071, -0.7071, 1.0), (-0.8315, -0.5556, -1.0), (-0.8315, -0.5556, 1.0), (-0.9239, -0.3827, -1.0), (-0.9239, -0.3827, 1.0), (-0.9808, -0.1951, -1.0), (-0.9808, -0.1951, 1.0), (-1.0, 0.0, -1.0), (-1.0, 0.0, 1.0), (-0.9808, 0.1951, -1.0), (-0.9808, 0.1951, 1.0), (-0.9239, 0.3827, -1.0), (-0.9239, 0.3827, 1.0), (-0.8315, 0.5556, -1.0), (-0.8315, 0.5556, 1.0), (-0.7071, 0.7071, -1.0), (-0.7071, 0.7071, 1.0), (-0.5556, 0.8315, -1.0), (-0.5556, 0.8315, 1.0), (-0.3827, 0.9239, -1.0), (-0.3827, 0.9239, 1.0), (-0.1951, 0.9808, -1.0), (-0.1951, 0.9808, 1.0)], [], [(0, 1, 3, 2), (2, 3, 5, 4), (4, 5, 7, 6), (6, 7, 9, 8), (8, 9, 11, 10), (10, 11, 13, 12), (12, 13, 15, 14), (14, 15, 17, 16), (16, 17, 19, 18), (18, 19, 21, 20), (20, 21, 23, 22), (22, 23, 25, 24), (24, 25, 27, 26), (26, 27, 29, 28), (28, 29, 31, 30), (30, 31, 33, 32), (32, 33, 35, 34), (34, 35, 37, 36), (36, 37, 39, 38), (38, 39, 41, 40), (40, 41, 43, 42), (42, 43, 45, 44), (44, 45, 47, 46), (46, 47, 49, 48), (48, 49, 51, 50), (50, 51, 53, 52), (52, 53, 55, 54), (54, 55, 57, 56), (56, 57, 59, 58), (58, 59, 61, 60), (3, 1, 63, 61, 59, 57, 55, 53, 51, 49, 47, 45, 43, 41, 39, 37, 35, 33, 31, 29, 27, 25, 23, 21, 19, 17, 15, 13, 11, 9, 7, 5), (60, 61, 63, 62), (62, 63, 1, 0), (0, 2, 4, 6, 8, 10, 12, 14, 16, 18, 20, 22, 24, 26, 28, 30, 32, 34, 36, 38, 40, 42, 44, 46, 48, 50, 52, 54, 56, 58, 60, 62)])
_uv = me_cylinder_008.uv_layers.new(name='UVMap')
_uv.uv.foreach_set('vector', [1.0, 0.5, 1.0, 1.0, 0.9688, 1.0, 0.9688, 0.5, 0.9688, 0.5, 0.9688, 1.0, 0.9375, 1.0, 0.9375, 0.5, 0.9375, 0.5, 0.9375, 1.0, 0.9062, 1.0, 0.9062, 0.5, 0.9062, 0.5, 0.9062, 1.0, 0.875, 1.0, 0.875, 0.5, 0.875, 0.5, 0.875, 1.0, 0.8438, 1.0, 0.8438, 0.5, 0.8438, 0.5, 0.8438, 1.0, 0.8125, 1.0, 0.8125, 0.5, 0.8125, 0.5, 0.8125, 1.0, 0.7812, 1.0, 0.7812, 0.5, 0.7812, 0.5, 0.7812, 1.0, 0.75, 1.0, 0.75, 0.5, 0.75, 0.5, 0.75, 1.0, 0.7188, 1.0, 0.7188, 0.5, 0.7188, 0.5, 0.7188, 1.0, 0.6875, 1.0, 0.6875, 0.5, 0.6875, 0.5, 0.6875, 1.0, 0.6562, 1.0, 0.6562, 0.5, 0.6562, 0.5, 0.6562, 1.0, 0.625, 1.0, 0.625, 0.5, 0.625, 0.5, 0.625, 1.0, 0.5938, 1.0, 0.5938, 0.5, 0.5938, 0.5, 0.5938, 1.0, 0.5625, 1.0, 0.5625, 0.5, 0.5625, 0.5, 0.5625, 1.0, 0.5312, 1.0, 0.5312, 0.5, 0.5312, 0.5, 0.5312, 1.0, 0.5, 1.0, 0.5, 0.5, 0.5, 0.5, 0.5, 1.0, 0.4688, 1.0, 0.4688, 0.5, 0.4688, 0.5, 0.4688, 1.0, 0.4375, 1.0, 0.4375, 0.5, 0.4375, 0.5, 0.4375, 1.0, 0.4062, 1.0, 0.4062, 0.5, 0.4062, 0.5, 0.4062, 1.0, 0.375, 1.0, 0.375, 0.5, 0.375, 0.5, 0.375, 1.0, 0.3438, 1.0, 0.3438, 0.5, 0.3438, 0.5, 0.3438, 1.0, 0.3125, 1.0, 0.3125, 0.5, 0.3125, 0.5, 0.3125, 1.0, 0.2812, 1.0, 0.2812, 0.5, 0.2812, 0.5, 0.2812, 1.0, 0.25, 1.0, 0.25, 0.5, 0.25, 0.5, 0.25, 1.0, 0.2188, 1.0, 0.2188, 0.5, 0.2188, 0.5, 0.2188, 1.0, 0.1875, 1.0, 0.1875, 0.5, 0.1875, 0.5, 0.1875, 1.0, 0.1562, 1.0, 0.1562, 0.5, 0.1562, 0.5, 0.1562, 1.0, 0.125, 1.0, 0.125, 0.5, 0.125, 0.5, 0.125, 1.0, 0.09375, 1.0, 0.09375, 0.5, 0.09375, 0.5, 0.09375, 1.0, 0.0625, 1.0, 0.0625, 0.5, 0.2968, 0.4854, 0.25, 0.49, 0.2032, 0.4854, 0.1582, 0.4717, 0.1167, 0.4496, 0.08029, 0.4197, 0.05045, 0.3833, 0.02827, 0.3418, 0.01461, 0.2968, 0.01, 0.25, 0.01461, 0.2032, 0.02827, 0.1582, 0.05045, 0.1167, 0.08029, 0.08029, 0.1167, 0.05045, 0.1582, 0.02827, 0.2032, 0.01461, 0.25, 0.01, 0.2968, 0.01461, 0.3418, 0.02827, 0.3833, 0.05045, 0.4197, 0.08029, 0.4496, 0.1167, 0.4717, 0.1582, 0.4854, 0.2032, 0.49, 0.25, 0.4854, 0.2968, 0.4717, 0.3418, 0.4496, 0.3833, 0.4197, 0.4197, 0.3833, 0.4496, 0.3418, 0.4717, 0.0625, 0.5, 0.0625, 1.0, 0.03125, 1.0, 0.03125, 0.5, 0.03125, 0.5, 0.03125, 1.0, 0.0, 1.0, 0.0, 0.5, 0.75, 0.49, 0.7968, 0.4854, 0.8418, 0.4717, 0.8833, 0.4496, 0.9197, 0.4197, 0.9496, 0.3833, 0.9717, 0.3418, 0.9854, 0.2968, 0.99, 0.25, 0.9854, 0.2032, 0.9717, 0.1582, 0.9496, 0.1167, 0.9197, 0.08029, 0.8833, 0.05045, 0.8418, 0.02827, 0.7968, 0.01461, 0.75, 0.01, 0.7032, 0.01461, 0.6582, 0.02827, 0.6167, 0.05045, 0.5803, 0.08029, 0.5504, 0.1167, 0.5283, 0.1582, 0.5146, 0.2032, 0.51, 0.25, 0.5146, 0.2968, 0.5283, 0.3418, 0.5504, 0.3833, 0.5803, 0.4197, 0.6167, 0.4496, 0.6582, 0.4717, 0.7032, 0.4854])
me_cylinder_008.update()
me_supertoroid_002 = bpy.data.meshes.new('SuperToroid.002')
me_supertoroid_002.from_pydata([(0.58, 0.0, 0.0), (0.52, 0.0, 0.06), (0.46, 0.0, 7.348e-18), (0.52, 0.0, -0.06), (0.5712, 0.1007, 0.0), (0.5121, 0.0903, 0.06), (0.453, 0.07988, 7.348e-18), (0.5121, 0.0903, -0.06), (0.545, 0.1984, 0.0), (0.4886, 0.1779, 0.06), (0.4323, 0.1573, 7.348e-18), (0.4886, 0.1779, -0.06), (0.5023, 0.29, 0.0), (0.4503, 0.26, 0.06), (0.3984, 0.23, 7.348e-18), (0.4503, 0.26, -0.06), (0.4443, 0.3728, 0.0), (0.3983, 0.3342, 0.06), (0.3524, 0.2957, 7.348e-18), (0.3983, 0.3342, -0.06), (0.3728, 0.4443, 0.0), (0.3342, 0.3983, 0.06), (0.2957, 0.3524, 7.348e-18), (0.3342, 0.3983, -0.06), (0.29, 0.5023, 0.0), (0.26, 0.4503, 0.06), (0.23, 0.3984, 7.348e-18), (0.26, 0.4503, -0.06), (0.1984, 0.545, 0.0), (0.1779, 0.4886, 0.06), (0.1573, 0.4323, 7.348e-18), (0.1779, 0.4886, -0.06), (0.1007, 0.5712, 0.0), (0.0903, 0.5121, 0.06), (0.07988, 0.453, 7.348e-18), (0.0903, 0.5121, -0.06), (3.551e-17, 0.58, 0.0), (3.184e-17, 0.52, 0.06), (2.817e-17, 0.46, 7.348e-18), (3.184e-17, 0.52, -0.06), (-0.1007, 0.5712, 0.0), (-0.0903, 0.5121, 0.06), (-0.07988, 0.453, 7.348e-18), (-0.0903, 0.5121, -0.06), (-0.1984, 0.545, 0.0), (-0.1779, 0.4886, 0.06), (-0.1573, 0.4323, 7.348e-18), (-0.1779, 0.4886, -0.06), (-0.29, 0.5023, 0.0), (-0.26, 0.4503, 0.06), (-0.23, 0.3984, 7.348e-18), (-0.26, 0.4503, -0.06), (-0.3728, 0.4443, 0.0), (-0.3342, 0.3983, 0.06), (-0.2957, 0.3524, 7.348e-18), (-0.3342, 0.3983, -0.06), (-0.4443, 0.3728, 0.0), (-0.3983, 0.3342, 0.06), (-0.3524, 0.2957, 7.348e-18), (-0.3983, 0.3342, -0.06), (-0.5023, 0.29, 0.0), (-0.4503, 0.26, 0.06), (-0.3984, 0.23, 7.348e-18), (-0.4503, 0.26, -0.06), (-0.545, 0.1984, 0.0), (-0.4886, 0.1779, 0.06), (-0.4323, 0.1573, 7.348e-18), (-0.4886, 0.1779, -0.06), (-0.5712, 0.1007, 0.0), (-0.5121, 0.0903, 0.06), (-0.453, 0.07988, 7.348e-18), (-0.5121, 0.0903, -0.06), (-0.58, 7.103e-17, 0.0), (-0.52, 6.368e-17, 0.06), (-0.46, 5.633e-17, 7.348e-18), (-0.52, 6.368e-17, -0.06), (-0.5712, -0.1007, 0.0), (-0.5121, -0.0903, 0.06), (-0.453, -0.07988, 7.348e-18), (-0.5121, -0.0903, -0.06), (-0.545, -0.1984, 0.0), (-0.4886, -0.1779, 0.06), (-0.4323, -0.1573, 7.348e-18), (-0.4886, -0.1779, -0.06), (-0.5023, -0.29, 0.0), (-0.4503, -0.26, 0.06), (-0.3984, -0.23, 7.348e-18), (-0.4503, -0.26, -0.06), (-0.4443, -0.3728, 0.0), (-0.3983, -0.3342, 0.06), (-0.3524, -0.2957, 7.348e-18), (-0.3983, -0.3342, -0.06), (-0.3728, -0.4443, 0.0), (-0.3342, -0.3983, 0.06), (-0.2957, -0.3524, 7.348e-18), (-0.3342, -0.3983, -0.06), (-0.29, -0.5023, 0.0), (-0.26, -0.4503, 0.06), (-0.23, -0.3984, 7.348e-18), (-0.26, -0.4503, -0.06), (-0.1984, -0.545, 0.0), (-0.1779, -0.4886, 0.06), (-0.1573, -0.4323, 7.348e-18), (-0.1779, -0.4886, -0.06), (-0.1007, -0.5712, 0.0), (-0.0903, -0.5121, 0.06), (-0.07988, -0.453, 7.348e-18), (-0.0903, -0.5121, -0.06), (-1.065e-16, -0.58, 0.0), (-9.552e-17, -0.52, 0.06), (-8.45e-17, -0.46, 7.348e-18), (-9.552e-17, -0.52, -0.06), (0.1007, -0.5712, 0.0), (0.0903, -0.5121, 0.06), (0.07988, -0.453, 7.348e-18), (0.0903, -0.5121, -0.06), (0.1984, -0.545, 0.0), (0.1779, -0.4886, 0.06), (0.1573, -0.4323, 7.348e-18), (0.1779, -0.4886, -0.06), (0.29, -0.5023, 0.0), (0.26, -0.4503, 0.06), (0.23, -0.3984, 7.348e-18), (0.26, -0.4503, -0.06), (0.3728, -0.4443, 0.0), (0.3342, -0.3983, 0.06), (0.2957, -0.3524, 7.348e-18), (0.3342, -0.3983, -0.06), (0.4443, -0.3728, 0.0), (0.3983, -0.3342, 0.06), (0.3524, -0.2957, 7.348e-18), (0.3983, -0.3342, -0.06), (0.5023, -0.29, 0.0), (0.4503, -0.26, 0.06), (0.3984, -0.23, 7.348e-18), (0.4503, -0.26, -0.06), (0.545, -0.1984, 0.0), (0.4886, -0.1779, 0.06), (0.4323, -0.1573, 7.348e-18), (0.4886, -0.1779, -0.06), (0.5712, -0.1007, 0.0), (0.5121, -0.0903, 0.06), (0.453, -0.07988, 7.348e-18), (0.5121, -0.0903, -0.06)], [], [(4, 0, 3, 7), (0, 4, 5, 1), (1, 5, 6, 2), (2, 6, 7, 3), (8, 4, 7, 11), (4, 8, 9, 5), (5, 9, 10, 6), (6, 10, 11, 7), (12, 8, 11, 15), (8, 12, 13, 9), (9, 13, 14, 10), (10, 14, 15, 11), (16, 12, 15, 19), (12, 16, 17, 13), (13, 17, 18, 14), (14, 18, 19, 15), (20, 16, 19, 23), (16, 20, 21, 17), (17, 21, 22, 18), (18, 22, 23, 19), (24, 20, 23, 27), (20, 24, 25, 21), (21, 25, 26, 22), (22, 26, 27, 23), (28, 24, 27, 31), (24, 28, 29, 25), (25, 29, 30, 26), (26, 30, 31, 27), (32, 28, 31, 35), (28, 32, 33, 29), (29, 33, 34, 30), (30, 34, 35, 31), (36, 32, 35, 39), (32, 36, 37, 33), (33, 37, 38, 34), (34, 38, 39, 35), (40, 36, 39, 43), (36, 40, 41, 37), (37, 41, 42, 38), (38, 42, 43, 39), (44, 40, 43, 47), (40, 44, 45, 41), (41, 45, 46, 42), (42, 46, 47, 43), (48, 44, 47, 51), (44, 48, 49, 45), (45, 49, 50, 46), (46, 50, 51, 47), (52, 48, 51, 55), (48, 52, 53, 49), (49, 53, 54, 50), (50, 54, 55, 51), (56, 52, 55, 59), (52, 56, 57, 53), (53, 57, 58, 54), (54, 58, 59, 55), (60, 56, 59, 63), (56, 60, 61, 57), (57, 61, 62, 58), (58, 62, 63, 59), (64, 60, 63, 67), (60, 64, 65, 61), (61, 65, 66, 62), (62, 66, 67, 63), (68, 64, 67, 71), (64, 68, 69, 65), (65, 69, 70, 66), (66, 70, 71, 67), (72, 68, 71, 75), (68, 72, 73, 69), (69, 73, 74, 70), (70, 74, 75, 71), (76, 72, 75, 79), (72, 76, 77, 73), (73, 77, 78, 74), (74, 78, 79, 75), (80, 76, 79, 83), (76, 80, 81, 77), (77, 81, 82, 78), (78, 82, 83, 79), (84, 80, 83, 87), (80, 84, 85, 81), (81, 85, 86, 82), (82, 86, 87, 83), (88, 84, 87, 91), (84, 88, 89, 85), (85, 89, 90, 86), (86, 90, 91, 87), (92, 88, 91, 95), (88, 92, 93, 89), (89, 93, 94, 90), (90, 94, 95, 91), (96, 92, 95, 99), (92, 96, 97, 93), (93, 97, 98, 94), (94, 98, 99, 95), (100, 96, 99, 103), (96, 100, 101, 97), (97, 101, 102, 98), (98, 102, 103, 99), (104, 100, 103, 107), (100, 104, 105, 101), (101, 105, 106, 102), (102, 106, 107, 103), (108, 104, 107, 111), (104, 108, 109, 105), (105, 109, 110, 106), (106, 110, 111, 107), (112, 108, 111, 115), (108, 112, 113, 109), (109, 113, 114, 110), (110, 114, 115, 111), (116, 112, 115, 119), (112, 116, 117, 113), (113, 117, 118, 114), (114, 118, 119, 115), (120, 116, 119, 123), (116, 120, 121, 117), (117, 121, 122, 118), (118, 122, 123, 119), (124, 120, 123, 127), (120, 124, 125, 121), (121, 125, 126, 122), (122, 126, 127, 123), (128, 124, 127, 131), (124, 128, 129, 125), (125, 129, 130, 126), (126, 130, 131, 127), (132, 128, 131, 135), (128, 132, 133, 129), (129, 133, 134, 130), (130, 134, 135, 131), (136, 132, 135, 139), (132, 136, 137, 133), (133, 137, 138, 134), (134, 138, 139, 135), (140, 136, 139, 143), (136, 140, 141, 137), (137, 141, 142, 138), (138, 142, 143, 139), (0, 140, 143, 3), (140, 0, 1, 141), (141, 1, 2, 142), (142, 2, 3, 143)])
me_supertoroid_002.update()
me_cube_040 = bpy.data.meshes.new('Cube.040')
me_cube_040.from_pydata([(-0.05, -0.05, -0.05), (-0.05, -0.05, 0.05), (-0.05, 0.05, -0.05), (-0.05, 0.05, 0.05), (0.05, -0.05, -0.05), (0.05, -0.05, 0.05), (0.05, 0.05, -0.05), (0.05, 0.05, 0.05)], [], [(0, 1, 3, 2), (2, 3, 7, 6), (6, 7, 5, 4), (4, 5, 1, 0), (2, 6, 4, 0), (7, 3, 1, 5)])
_uv = me_cube_040.uv_layers.new(name='UVMap')
_uv.uv.foreach_set('vector', [0.375, 0.0, 0.625, 0.0, 0.625, 0.25, 0.375, 0.25, 0.375, 0.25, 0.625, 0.25, 0.625, 0.5, 0.375, 0.5, 0.375, 0.5, 0.625, 0.5, 0.625, 0.75, 0.375, 0.75, 0.375, 0.75, 0.625, 0.75, 0.625, 1.0, 0.375, 1.0, 0.125, 0.5, 0.375, 0.5, 0.375, 0.75, 0.125, 0.75, 0.625, 0.5, 0.875, 0.5, 0.875, 0.75, 0.625, 0.75])
me_cube_040.update()
me_cube_041 = bpy.data.meshes.new('Cube.041')
me_cube_041.from_pydata([(-0.05, -0.05, -0.05), (-0.05, -0.05, 0.05), (-0.05, 0.05, -0.05), (-0.05, 0.05, 0.05), (0.05, -0.05, -0.05), (0.05, -0.05, 0.05), (0.05, 0.05, -0.05), (0.05, 0.05, 0.05)], [], [(0, 1, 3, 2), (2, 3, 7, 6), (6, 7, 5, 4), (4, 5, 1, 0), (2, 6, 4, 0), (7, 3, 1, 5)])
_uv = me_cube_041.uv_layers.new(name='UVMap')
_uv.uv.foreach_set('vector', [0.375, 0.0, 0.625, 0.0, 0.625, 0.25, 0.375, 0.25, 0.375, 0.25, 0.625, 0.25, 0.625, 0.5, 0.375, 0.5, 0.375, 0.5, 0.625, 0.5, 0.625, 0.75, 0.375, 0.75, 0.375, 0.75, 0.625, 0.75, 0.625, 1.0, 0.375, 1.0, 0.125, 0.5, 0.375, 0.5, 0.375, 0.75, 0.125, 0.75, 0.625, 0.5, 0.875, 0.5, 0.875, 0.75, 0.625, 0.75])
me_cube_041.update()
me_cube_042 = bpy.data.meshes.new('Cube.042')
me_cube_042.from_pydata([(-0.05, -0.05, -0.05), (-0.05, -0.05, 0.05), (-0.05, 0.05, -0.05), (-0.05, 0.05, 0.05), (0.05, -0.05, -0.05), (0.05, -0.05, 0.05), (0.05, 0.05, -0.05), (0.05, 0.05, 0.05)], [], [(0, 1, 3, 2), (2, 3, 7, 6), (6, 7, 5, 4), (4, 5, 1, 0), (2, 6, 4, 0), (7, 3, 1, 5)])
_uv = me_cube_042.uv_layers.new(name='UVMap')
_uv.uv.foreach_set('vector', [0.375, 0.0, 0.625, 0.0, 0.625, 0.25, 0.375, 0.25, 0.375, 0.25, 0.625, 0.25, 0.625, 0.5, 0.375, 0.5, 0.375, 0.5, 0.625, 0.5, 0.625, 0.75, 0.375, 0.75, 0.375, 0.75, 0.625, 0.75, 0.625, 1.0, 0.375, 1.0, 0.125, 0.5, 0.375, 0.5, 0.375, 0.75, 0.125, 0.75, 0.625, 0.5, 0.875, 0.5, 0.875, 0.75, 0.625, 0.75])
me_cube_042.update()
me_cube_043 = bpy.data.meshes.new('Cube.043')
me_cube_043.from_pydata([(-0.05, -0.05, -0.05), (-0.05, -0.05, 0.05), (-0.05, 0.05, -0.05), (-0.05, 0.05, 0.05), (0.05, -0.05, -0.05), (0.05, -0.05, 0.05), (0.05, 0.05, -0.05), (0.05, 0.05, 0.05)], [], [(0, 1, 3, 2), (2, 3, 7, 6), (6, 7, 5, 4), (4, 5, 1, 0), (2, 6, 4, 0), (7, 3, 1, 5)])
_uv = me_cube_043.uv_layers.new(name='UVMap')
_uv.uv.foreach_set('vector', [0.375, 0.0, 0.625, 0.0, 0.625, 0.25, 0.375, 0.25, 0.375, 0.25, 0.625, 0.25, 0.625, 0.5, 0.375, 0.5, 0.375, 0.5, 0.625, 0.5, 0.625, 0.75, 0.375, 0.75, 0.375, 0.75, 0.625, 0.75, 0.625, 1.0, 0.375, 1.0, 0.125, 0.5, 0.375, 0.5, 0.375, 0.75, 0.125, 0.75, 0.625, 0.5, 0.875, 0.5, 0.875, 0.75, 0.625, 0.75])
me_cube_043.update()
me_cube_044 = bpy.data.meshes.new('Cube.044')
me_cube_044.from_pydata([(-0.05, -0.05, -0.05), (-0.05, -0.05, 0.05), (-0.05, 0.05, -0.05), (-0.05, 0.05, 0.05), (0.05, -0.05, -0.05), (0.05, -0.05, 0.05), (0.05, 0.05, -0.05), (0.05, 0.05, 0.05)], [], [(0, 1, 3, 2), (2, 3, 7, 6), (6, 7, 5, 4), (4, 5, 1, 0), (2, 6, 4, 0), (7, 3, 1, 5)])
_uv = me_cube_044.uv_layers.new(name='UVMap')
_uv.uv.foreach_set('vector', [0.375, 0.0, 0.625, 0.0, 0.625, 0.25, 0.375, 0.25, 0.375, 0.25, 0.625, 0.25, 0.625, 0.5, 0.375, 0.5, 0.375, 0.5, 0.625, 0.5, 0.625, 0.75, 0.375, 0.75, 0.375, 0.75, 0.625, 0.75, 0.625, 1.0, 0.375, 1.0, 0.125, 0.5, 0.375, 0.5, 0.375, 0.75, 0.125, 0.75, 0.625, 0.5, 0.875, 0.5, 0.875, 0.75, 0.625, 0.75])
me_cube_044.update()
me_cube_045 = bpy.data.meshes.new('Cube.045')
me_cube_045.from_pydata([(-0.05, -0.05, -0.05), (-0.05, -0.05, 0.05), (-0.05, 0.05, -0.05), (-0.05, 0.05, 0.05), (0.05, -0.05, -0.05), (0.05, -0.05, 0.05), (0.05, 0.05, -0.05), (0.05, 0.05, 0.05)], [], [(0, 1, 3, 2), (2, 3, 7, 6), (6, 7, 5, 4), (4, 5, 1, 0), (2, 6, 4, 0), (7, 3, 1, 5)])
_uv = me_cube_045.uv_layers.new(name='UVMap')
_uv.uv.foreach_set('vector', [0.375, 0.0, 0.625, 0.0, 0.625, 0.25, 0.375, 0.25, 0.375, 0.25, 0.625, 0.25, 0.625, 0.5, 0.375, 0.5, 0.375, 0.5, 0.625, 0.5, 0.625, 0.75, 0.375, 0.75, 0.375, 0.75, 0.625, 0.75, 0.625, 1.0, 0.375, 1.0, 0.125, 0.5, 0.375, 0.5, 0.375, 0.75, 0.125, 0.75, 0.625, 0.5, 0.875, 0.5, 0.875, 0.75, 0.625, 0.75])
me_cube_045.update()
me_cube_046 = bpy.data.meshes.new('Cube.046')
me_cube_046.from_pydata([(-0.05, -0.05, -0.05), (-0.05, -0.05, 0.05), (-0.05, 0.05, -0.05), (-0.05, 0.05, 0.05), (0.05, -0.05, -0.05), (0.05, -0.05, 0.05), (0.05, 0.05, -0.05), (0.05, 0.05, 0.05)], [], [(0, 1, 3, 2), (2, 3, 7, 6), (6, 7, 5, 4), (4, 5, 1, 0), (2, 6, 4, 0), (7, 3, 1, 5)])
_uv = me_cube_046.uv_layers.new(name='UVMap')
_uv.uv.foreach_set('vector', [0.375, 0.0, 0.625, 0.0, 0.625, 0.25, 0.375, 0.25, 0.375, 0.25, 0.625, 0.25, 0.625, 0.5, 0.375, 0.5, 0.375, 0.5, 0.625, 0.5, 0.625, 0.75, 0.375, 0.75, 0.375, 0.75, 0.625, 0.75, 0.625, 1.0, 0.375, 1.0, 0.125, 0.5, 0.375, 0.5, 0.375, 0.75, 0.125, 0.75, 0.625, 0.5, 0.875, 0.5, 0.875, 0.75, 0.625, 0.75])
me_cube_046.update()
me_cube_047 = bpy.data.meshes.new('Cube.047')
me_cube_047.from_pydata([(-0.05, -0.05, -0.05), (-0.05, -0.05, 0.05), (-0.05, 0.05, -0.05), (-0.05, 0.05, 0.05), (0.05, -0.05, -0.05), (0.05, -0.05, 0.05), (0.05, 0.05, -0.05), (0.05, 0.05, 0.05)], [], [(0, 1, 3, 2), (2, 3, 7, 6), (6, 7, 5, 4), (4, 5, 1, 0), (2, 6, 4, 0), (7, 3, 1, 5)])
_uv = me_cube_047.uv_layers.new(name='UVMap')
_uv.uv.foreach_set('vector', [0.375, 0.0, 0.625, 0.0, 0.625, 0.25, 0.375, 0.25, 0.375, 0.25, 0.625, 0.25, 0.625, 0.5, 0.375, 0.5, 0.375, 0.5, 0.625, 0.5, 0.625, 0.75, 0.375, 0.75, 0.375, 0.75, 0.625, 0.75, 0.625, 1.0, 0.375, 1.0, 0.125, 0.5, 0.375, 0.5, 0.375, 0.75, 0.125, 0.75, 0.625, 0.5, 0.875, 0.5, 0.875, 0.75, 0.625, 0.75])
me_cube_047.update()
me_cube_048 = bpy.data.meshes.new('Cube.048')
me_cube_048.from_pydata([(-0.05, -0.05, -0.05), (-0.05, -0.05, 0.05), (-0.05, 0.05, -0.05), (-0.05, 0.05, 0.05), (0.05, -0.05, -0.05), (0.05, -0.05, 0.05), (0.05, 0.05, -0.05), (0.05, 0.05, 0.05)], [], [(0, 1, 3, 2), (2, 3, 7, 6), (6, 7, 5, 4), (4, 5, 1, 0), (2, 6, 4, 0), (7, 3, 1, 5)])
_uv = me_cube_048.uv_layers.new(name='UVMap')
_uv.uv.foreach_set('vector', [0.375, 0.0, 0.625, 0.0, 0.625, 0.25, 0.375, 0.25, 0.375, 0.25, 0.625, 0.25, 0.625, 0.5, 0.375, 0.5, 0.375, 0.5, 0.625, 0.5, 0.625, 0.75, 0.375, 0.75, 0.375, 0.75, 0.625, 0.75, 0.625, 1.0, 0.375, 1.0, 0.125, 0.5, 0.375, 0.5, 0.375, 0.75, 0.125, 0.75, 0.625, 0.5, 0.875, 0.5, 0.875, 0.75, 0.625, 0.75])
me_cube_048.update()
me_cube_049 = bpy.data.meshes.new('Cube.049')
me_cube_049.from_pydata([(-0.5, -0.5, -0.5), (-0.5, -0.5, 0.5), (-0.5, 0.5, -0.5), (-0.5, 0.5, 0.5), (0.5, -0.5, -0.5), (0.5, -0.5, 0.5), (0.5, 0.5, -0.5), (0.5, 0.5, 0.5)], [], [(0, 1, 3, 2), (2, 3, 7, 6), (6, 7, 5, 4), (4, 5, 1, 0), (2, 6, 4, 0), (7, 3, 1, 5)])
_uv = me_cube_049.uv_layers.new(name='UVMap')
_uv.uv.foreach_set('vector', [0.375, 0.0, 0.625, 0.0, 0.625, 0.25, 0.375, 0.25, 0.375, 0.25, 0.625, 0.25, 0.625, 0.5, 0.375, 0.5, 0.375, 0.5, 0.625, 0.5, 0.625, 0.75, 0.375, 0.75, 0.375, 0.75, 0.625, 0.75, 0.625, 1.0, 0.375, 1.0, 0.125, 0.5, 0.375, 0.5, 0.375, 0.75, 0.125, 0.75, 0.625, 0.5, 0.875, 0.5, 0.875, 0.75, 0.625, 0.75])
me_cube_049.update()

# ---- objects
ob_light = bpy.data.objects.new('Light', light_light)
ob_camera = bpy.data.objects.new('Camera', cam_camera)
ob_cylinder = bpy.data.objects.new('Cylinder', me_cylinder)
ob_cylinder_002 = bpy.data.objects.new('Cylinder.002', me_cylinder_004)
ob_supertoroid = bpy.data.objects.new('SuperToroid', me_supertoroid)
ob_cube_002 = bpy.data.objects.new('Cube.002', me_cube_003)
ob_cube_003 = bpy.data.objects.new('Cube.003', me_cube_004)
ob_cube_004 = bpy.data.objects.new('Cube.004', me_cube_005)
ob_cube_005 = bpy.data.objects.new('Cube.005', me_cube_006)
ob_cube_006 = bpy.data.objects.new('Cube.006', me_cube_007)
ob_cube_007 = bpy.data.objects.new('Cube.007', me_cube_008)
ob_cube_008 = bpy.data.objects.new('Cube.008', me_cube_009)
ob_cube_009 = bpy.data.objects.new('Cube.009', me_cube_010)
ob_cube_010 = bpy.data.objects.new('Cube.010', me_cube_011)
ob_cube = bpy.data.objects.new('Cube', me_cube_038)
ob_cube_001 = bpy.data.objects.new('Cube.001', me_cube_039)
ob_cylinder_001 = bpy.data.objects.new('Cylinder.001', me_cylinder_007)
ob_cylinder_003 = bpy.data.objects.new('Cylinder.003', me_cylinder_008)
ob_supertoroid_001 = bpy.data.objects.new('SuperToroid.001', me_supertoroid_002)
ob_cube_011 = bpy.data.objects.new('Cube.011', me_cube_040)
ob_cube_012 = bpy.data.objects.new('Cube.012', me_cube_041)
ob_cube_013 = bpy.data.objects.new('Cube.013', me_cube_042)
ob_cube_014 = bpy.data.objects.new('Cube.014', me_cube_043)
ob_cube_015 = bpy.data.objects.new('Cube.015', me_cube_044)
ob_cube_016 = bpy.data.objects.new('Cube.016', me_cube_045)
ob_cube_017 = bpy.data.objects.new('Cube.017', me_cube_046)
ob_cube_018 = bpy.data.objects.new('Cube.018', me_cube_047)
ob_cube_019 = bpy.data.objects.new('Cube.019', me_cube_048)
ob_cube_020 = bpy.data.objects.new('Cube.020', me_cube_049)

# ---- transforms, parenting, visibility, modifiers, constraints
ob_light.location = (4.076, 1.005, 5.904)
ob_light.rotation_euler = (0.6503, 0.05522, 1.866)
ob_light.lock_rotations_4d = False
ob_light.empty_display_type = 'ARROWS'
ob_light.color = (0.0, 0.0, 0.0, 0.0)
ob_light.lineart.crease_threshold = 0.0
ob_camera.location = (7.359, -6.926, 4.958)
ob_camera.rotation_euler = (1.109, 0.0, 0.8149)
ob_camera.lock_rotations_4d = False
ob_camera.empty_display_type = 'ARROWS'
ob_camera.color = (0.0, 0.0, 0.0, 0.0)
ob_camera.display_type = 'WIRE'
ob_camera.lineart.crease_threshold = 0.0
ob_cylinder.location = (1.126, 0.5737, 0.06186)
ob_cylinder.rotation_euler = (-0.0, 1.571, 0.0)
ob_cylinder.scale = (0.69, 0.69, -0.12)
ob_cylinder_002.location = (1.245, 0.5737, 0.06186)
ob_cylinder_002.rotation_euler = (-0.0, 1.571, 0.0)
ob_cylinder_002.scale = (-0.138, -0.138, -0.12)
ob_supertoroid.location = (1.269, 0.5737, 0.06186)
ob_supertoroid.rotation_euler = (-0.0, 1.571, 0.0)
ob_cube_002.location = (1.278, 0.5737, 0.06186)
ob_cube_002.scale = (0.7, 10.0, 0.45)
ob_cube_003.location = (1.278, 0.5737, 0.06186)
ob_cube_003.rotation_euler = (0.3491, -0.0, 0.0)
ob_cube_003.scale = (0.7, 10.0, 0.45)
ob_cube_004.location = (1.278, 0.5737, 0.06186)
ob_cube_004.rotation_euler = (0.6977, 0.002126, 0.01809)
ob_cube_004.scale = (0.7, 10.0, 0.45)
ob_cube_005.location = (1.278, 0.5737, 0.06186)
ob_cube_005.rotation_euler = (1.046, -0.002057, 0.03583)
ob_cube_005.scale = (0.7, 10.0, 0.45)
ob_cube_006.location = (1.278, 0.5737, 0.06186)
ob_cube_006.rotation_euler = (1.395, -0.01204, 0.05107)
ob_cube_006.scale = (0.7, 10.0, 0.45)
ob_cube_007.location = (1.278, 0.5737, 0.06186)
ob_cube_007.rotation_euler = (1.743, -0.02663, 0.06198)
ob_cube_007.scale = (0.7, 10.0, 0.45)
ob_cube_008.location = (1.278, 0.5737, 0.06186)
ob_cube_008.rotation_euler = (2.092, -0.04407, 0.06726)
ob_cube_008.scale = (0.7, 10.0, 0.45)
ob_cube_009.location = (1.278, 0.5737, 0.06186)
ob_cube_009.rotation_euler = (2.44, -0.06227, 0.06626)
ob_cube_009.scale = (0.7, 10.0, 0.45)
ob_cube_010.location = (1.278, 0.5737, 0.06186)
ob_cube_010.rotation_euler = (2.789, -0.07902, 0.05909)
ob_cube_010.scale = (0.7, 10.0, 0.45)
ob_cube.location = (0.5, 0.5, 2.5)
ob_cube_001.location = (0.5, 0.5, 1.0)
ob_cube_001.scale = (1.0, 0.5, 2.0)
ob_cylinder_001.location = (-0.1224, 0.5737, 0.06186)
ob_cylinder_001.rotation_euler = (-0.0, 4.712, 0.0)
ob_cylinder_001.scale = (0.69, 0.69, -0.12)
ob_cylinder_003.location = (-0.2416, 0.5737, 0.06186)
ob_cylinder_003.rotation_euler = (-0.0, 4.712, 0.0)
ob_cylinder_003.scale = (-0.138, -0.138, -0.12)
ob_supertoroid_001.location = (-0.2656, 0.5737, 0.06186)
ob_supertoroid_001.rotation_euler = (-0.0, 4.712, 0.0)
ob_cube_011.location = (-0.2743, 0.5737, 0.06186)
ob_cube_011.rotation_euler = (-0.0, 3.142, -0.0)
ob_cube_011.scale = (0.7, 10.0, 0.45)
ob_cube_012.location = (-0.2743, 0.5737, 0.06186)
ob_cube_012.rotation_euler = (0.3491, 3.142, -0.0)
ob_cube_012.scale = (0.7, 10.0, 0.45)
ob_cube_013.location = (-0.2743, 0.5737, 0.06186)
ob_cube_013.rotation_euler = (0.6977, 3.144, -0.01809)
ob_cube_013.scale = (0.7, 10.0, 0.45)
ob_cube_014.location = (-0.2743, 0.5737, 0.06186)
ob_cube_014.rotation_euler = (1.046, 3.14, -0.03583)
ob_cube_014.scale = (0.7, 10.0, 0.45)
ob_cube_015.location = (-0.2743, 0.5737, 0.06186)
ob_cube_015.rotation_euler = (1.395, 3.13, -0.05107)
ob_cube_015.scale = (0.7, 10.0, 0.45)
ob_cube_016.location = (-0.2743, 0.5737, 0.06186)
ob_cube_016.rotation_euler = (1.743, 3.115, -0.06198)
ob_cube_016.scale = (0.7, 10.0, 0.45)
ob_cube_017.location = (-0.2743, 0.5737, 0.06186)
ob_cube_017.rotation_euler = (2.092, 3.098, -0.06726)
ob_cube_017.scale = (0.7, 10.0, 0.45)
ob_cube_018.location = (-0.2743, 0.5737, 0.06186)
ob_cube_018.rotation_euler = (2.44, 3.079, -0.06626)
ob_cube_018.scale = (0.7, 10.0, 0.45)
ob_cube_019.location = (-0.2743, 0.5737, 0.06186)
ob_cube_019.rotation_euler = (2.789, 3.063, -0.05909)
ob_cube_019.scale = (0.7, 10.0, 0.45)
ob_cube_020.location = (0.5, 0.5, 2.5)

# ---- collection membership
col_collection.objects.link(ob_light)
col_collection.objects.link(ob_camera)
col_collection.objects.link(ob_cylinder)
col_collection.objects.link(ob_cylinder_002)
col_collection.objects.link(ob_supertoroid)
col_collection.objects.link(ob_cube_002)
col_collection.objects.link(ob_cube_003)
col_collection.objects.link(ob_cube_004)
col_collection.objects.link(ob_cube_005)
col_collection.objects.link(ob_cube_006)
col_collection.objects.link(ob_cube_007)
col_collection.objects.link(ob_cube_008)
col_collection.objects.link(ob_cube_009)
col_collection.objects.link(ob_cube_010)
col_collection.objects.link(ob_cube)
col_collection.objects.link(ob_cube_001)
col_collection.objects.link(ob_cylinder_001)
col_collection.objects.link(ob_cylinder_003)
col_collection.objects.link(ob_supertoroid_001)
col_collection.objects.link(ob_cube_011)
col_collection.objects.link(ob_cube_012)
col_collection.objects.link(ob_cube_013)
col_collection.objects.link(ob_cube_014)
col_collection.objects.link(ob_cube_015)
col_collection.objects.link(ob_cube_016)
col_collection.objects.link(ob_cube_017)
col_collection.objects.link(ob_cube_018)
col_collection.objects.link(ob_cube_019)
col_collection.objects.link(ob_cube_020)

# ---- scene / render settings (as saved in the file)
scene.camera = ob_camera
scene.frame_start = 1; scene.frame_end = 250; scene.frame_set(1)
scene.render.engine = 'BLENDER_EEVEE_NEXT'
scene.cycles.sampling_pattern = 'TABULATED_SOBOL'
scene.view_settings.view_transform = 'Filmic'
bpy.context.view_layer.update()
